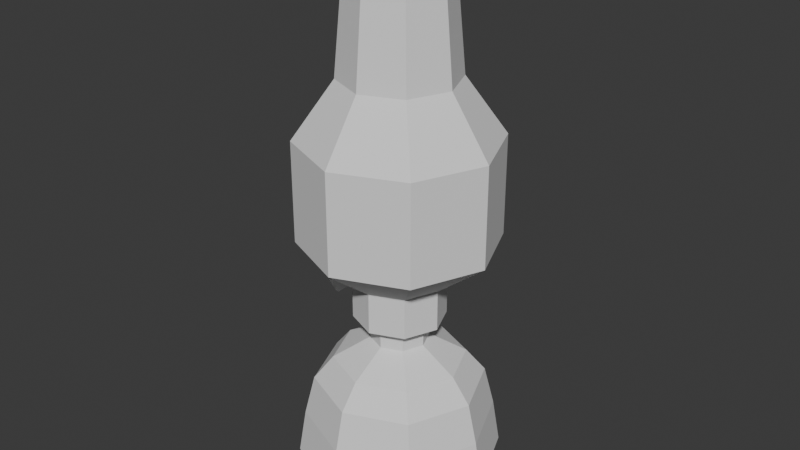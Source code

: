 # Source: Oillamp.blend  (saved by Blender 5.1.29; exported with 4.5.12 LTS)
import bpy
from mathutils import Matrix  # noqa: F401  (used for matrix-valued properties, if any)

bpy.ops.wm.read_factory_settings(use_empty=True)
scene = bpy.context.scene
scene.name = 'Scene'

# ---- collections
col_collection = bpy.data.collections.new('Collection'); scene.collection.children.link(col_collection)

# ---- world
world_world = bpy.data.worlds.new('World'); scene.world = world_world
world_world.use_nodes = True; world_world.node_tree.nodes.clear()
_N = world_world.node_tree.nodes; _L = world_world.node_tree.links
n0 = _N.new('ShaderNodeOutputWorld'); n0.name = 'World Output'; n0.location = (200, 100)
n1 = _N.new('ShaderNodeBackground'); n1.name = 'Background'; n1.location = (-200, 100)
n1.inputs[0].default_value = (0.05088, 0.05088, 0.05088, 1.0)
_L.new(n1.outputs[0], n0.inputs[0])
n0.is_active_output = True
world_world.color = (0.05088, 0.05088, 0.05088)
world_world.sun_shadow_jitter_overblur = 0.0

# ---- meshes
me_cylinder = bpy.data.meshes.new('Cylinder')
me_cylinder.from_pydata([(0.0, 0.03, -0.01), (2.458e-11, 0.02683, 0.002833), (0.02121, 0.02121, -0.01), (0.01897, 0.01897, 0.002833), (0.03, 0.0, -0.01), (0.02683, 2.458e-11, 0.002833), (0.02121, -0.02121, -0.01), (0.01897, -0.01897, 0.002833), (0.0, -0.03, -0.01), (2.458e-11, -0.02683, 0.002833), (-0.02121, -0.02121, -0.01), (-0.01897, -0.01897, 0.002833), (-0.03, 0.0, -0.01), (-0.02683, 2.458e-11, 0.002833), (-0.02121, 0.02121, -0.01), (-0.01897, 0.01897, 0.002833), (0.01467, 0.01467, 0.01026), (-1.474e-10, 0.02075, 0.01026), (0.02075, -3.38e-11, 0.01026), (0.01467, -0.01467, 0.01026), (-1.474e-10, -0.02075, 0.01026), (-0.01467, -0.01467, 0.01026), (-0.02075, -3.38e-11, 0.01026), (-0.01467, 0.01467, 0.01026), (0.006448, 0.006448, 0.0169), (-5.215e-10, 0.009119, 0.0169), (0.009119, 1.156e-10, 0.0169), (0.006448, -0.006448, 0.0169), (-5.215e-10, -0.009119, 0.0169), (-0.006448, -0.006448, 0.0169), (-0.009119, 1.156e-10, 0.0169), (-0.006448, 0.006448, 0.0169), (0.006448, 0.006448, 0.02359), (-5.215e-10, 0.009119, 0.02359), (0.009119, 1.156e-10, 0.02359), (0.006448, -0.006448, 0.02359), (-5.215e-10, -0.009119, 0.02359), (-0.006448, -0.006448, 0.02359), (-0.009119, 1.156e-10, 0.02359), (-0.006448, 0.006448, 0.02359), (0.01013, 0.01013, 0.02461), (-3.538e-10, 0.01433, 0.02461), (0.01433, 1.818e-10, 0.02461), (0.01013, -0.01013, 0.02461), (-3.538e-10, -0.01433, 0.02461), (-0.01013, -0.01013, 0.02461), (-0.01433, 1.818e-10, 0.02461), (-0.01013, 0.01013, 0.02461), (0.01013, 0.01013, 0.03776), (-3.538e-10, 0.01433, 0.03776), (0.01433, 1.818e-10, 0.03776), (0.01013, -0.01013, 0.03776), (-3.538e-10, -0.01433, 0.03776), (-0.01013, -0.01013, 0.03776), (-0.01433, 1.818e-10, 0.03776), (-0.01013, 0.01013, 0.03776), (0.02176, 0.02176, 0.05081), (1.647e-09, 0.03077, 0.05081), (0.03077, 2.567e-10, 0.05081), (0.02176, -0.02176, 0.05081), (1.647e-09, -0.03077, 0.05081), (-0.02176, -0.02176, 0.05081), (-0.03077, 2.567e-10, 0.05081), (-0.02176, 0.02176, 0.05081), (0.02176, 0.02176, 0.0826), (1.647e-09, 0.03077, 0.0826), (0.03077, 2.567e-10, 0.0826), (0.02176, -0.02176, 0.0826), (1.647e-09, -0.03077, 0.0826), (-0.02176, -0.02176, 0.0826), (-0.03077, 2.567e-10, 0.0826), (-0.02176, 0.02176, 0.0826), (0.01276, 0.01276, 0.1005), (1.12e-09, 0.01804, 0.1005), (0.01804, 2.089e-10, 0.1005), (0.01276, -0.01276, 0.1005), (1.12e-09, -0.01804, 0.1005), (-0.01276, -0.01276, 0.1005), (-0.01804, 2.089e-10, 0.1005), (-0.01276, 0.01276, 0.1005), (0.009604, 0.009604, 0.1344), (9.442e-10, 0.01358, 0.1344), (0.01358, 2.131e-10, 0.1344), (0.009604, -0.009604, 0.1344), (9.442e-10, -0.01358, 0.1344), (-0.009604, -0.009604, 0.1344), (-0.01358, 2.131e-10, 0.1344), (-0.009604, 0.009604, 0.1344), (-1.985e-10, 0.03234, -0.02463), (0.02287, 0.02287, -0.02463), (0.03234, -1.818e-11, -0.02463), (0.02287, -0.02287, -0.02463), (-1.985e-10, -0.03234, -0.02463), (-0.02287, -0.02287, -0.02463), (-0.03234, -1.818e-11, -0.02463), (-0.02287, 0.02287, -0.02463), (0.01053, 0.01053, 0.1344), (9.653e-10, 0.01489, 0.1344), (0.01489, 2.131e-10, 0.1344), (0.01053, -0.01053, 0.1344), (9.653e-10, -0.01489, 0.1344), (-0.01053, -0.01053, 0.1344), (-0.01489, 2.131e-10, 0.1344), (-0.01053, 0.01053, 0.1344), (0.01209, 0.01209, 0.09902), (-7.164e-09, 0.0171, 0.09902), (0.0171, 2.682e-10, 0.09902), (0.01209, -0.01209, 0.09902), (-7.164e-09, -0.0171, 0.09902), (-0.01209, -0.01209, 0.09902), (-0.0171, 2.682e-10, 0.09902), (-0.01209, 0.01209, 0.09902), (0.01209, 0.01209, 0.09902), (-7.164e-09, 0.0171, 0.09902), (0.0171, 2.682e-10, 0.09902), (0.01209, -0.01209, 0.09902), (-7.164e-09, -0.0171, 0.09902), (-0.01209, -0.01209, 0.09902), (-0.0171, 2.682e-10, 0.09902), (-0.01209, 0.01209, 0.09902), (0.02031, 0.02031, 0.08238), (-7.049e-09, 0.02873, 0.08238), (0.02873, 4.507e-10, 0.08238), (0.02031, -0.02031, 0.08238), (-7.049e-09, -0.02873, 0.08238), (-0.02031, -0.02031, 0.08238), (-0.02873, 4.507e-10, 0.08238), (-0.02031, 0.02031, 0.08238), (0.02031, 0.02031, 0.05108), (-7.049e-09, 0.02873, 0.05108), (0.02873, 4.507e-10, 0.05108), (0.02031, -0.02031, 0.05108), (-7.049e-09, -0.02873, 0.05108), (-0.02031, -0.02031, 0.05108), (-0.02873, 4.507e-10, 0.05108), (-0.02031, 0.02031, 0.05108), (0.009413, 0.009413, 0.03842), (-7.389e-09, 0.01331, 0.03842), (0.01331, 2.088e-10, 0.03842), (0.009413, -0.009413, 0.03842), (-7.389e-09, -0.01331, 0.03842), (-0.009413, -0.009413, 0.03842), (-0.01331, 2.088e-10, 0.03842), (-0.009413, 0.009413, 0.03842), (0.009413, 0.009413, 0.0255), (-8.139e-09, 0.01331, 0.0255), (0.01331, 2.088e-10, 0.0255), (0.009413, -0.009413, 0.0255), (-8.139e-09, -0.01331, 0.0255), (-0.009413, -0.009413, 0.0255), (-0.01331, 2.088e-10, 0.0255), (-0.009413, 0.009413, 0.0255), (-0.01361, 0.001, 0.03149), (-0.02183, 0.001, 0.03149), (-0.01361, 0.0005, 0.03235), (-0.02183, 0.0005, 0.03235), (-0.01361, -0.0005, 0.03235), (-0.02183, -0.0005, 0.03235), (-0.01361, -0.001, 0.03149), (-0.02183, -0.001, 0.03149), (-0.01361, -0.0005, 0.03062), (-0.02183, -0.0005, 0.03062), (-0.01361, 0.0005, 0.03062), (-0.02183, 0.0005, 0.03062), (-0.02214, 0.003411, 0.0374), (-0.02214, 0.006821, 0.03149), (-0.02214, -0.003411, 0.0374), (-0.02214, -0.006821, 0.03149), (-0.02214, -0.003411, 0.02558), (-0.02214, 0.003411, 0.02558), (-0.02315, 0.003411, 0.0374), (-0.02315, 0.006821, 0.03149), (-0.02315, -0.003411, 0.0374), (-0.02315, -0.006821, 0.03149), (-0.02315, -0.003411, 0.02558), (-0.02315, 0.003411, 0.02558)], [], [(0, 1, 3, 2), (2, 3, 5, 4), (4, 5, 7, 6), (6, 7, 9, 8), (8, 9, 11, 10), (10, 11, 13, 12), (13, 11, 21, 22), (12, 13, 15, 14), (14, 15, 1, 0), (6, 8, 92, 91), (16, 17, 25, 24), (9, 7, 19, 20), (15, 13, 22, 23), (5, 3, 16, 18), (11, 9, 20, 21), (1, 15, 23, 17), (3, 1, 17, 16), (7, 5, 18, 19), (31, 30, 38, 39), (17, 23, 31, 25), (22, 21, 29, 30), (20, 19, 27, 28), (18, 16, 24, 26), (23, 22, 30, 31), (21, 20, 28, 29), (19, 18, 26, 27), (33, 39, 47, 41), (29, 28, 36, 37), (27, 26, 34, 35), (24, 25, 33, 32), (25, 31, 39, 33), (30, 29, 37, 38), (28, 27, 35, 36), (26, 24, 32, 34), (45, 44, 52, 53), (38, 37, 45, 46), (36, 35, 43, 44), (34, 32, 40, 42), (39, 38, 46, 47), (37, 36, 44, 45), (35, 34, 42, 43), (32, 33, 41, 40), (53, 52, 60, 61), (43, 42, 50, 51), (40, 41, 49, 48), (41, 47, 55, 49), (46, 45, 53, 54), (44, 43, 51, 52), (42, 40, 48, 50), (47, 46, 54, 55), (61, 60, 68, 69), (51, 50, 58, 59), (48, 49, 57, 56), (49, 55, 63, 57), (54, 53, 61, 62), (52, 51, 59, 60), (50, 48, 56, 58), (55, 54, 62, 63), (71, 70, 78, 79), (59, 58, 66, 67), (56, 57, 65, 64), (57, 63, 71, 65), (62, 61, 69, 70), (60, 59, 67, 68), (58, 56, 64, 66), (63, 62, 70, 71), (79, 78, 102, 103), (69, 68, 76, 77), (67, 66, 74, 75), (64, 65, 73, 72), (65, 71, 79, 73), (70, 69, 77, 78), (68, 67, 75, 76), (66, 64, 72, 74), (85, 84, 108, 109), (77, 76, 100, 101), (75, 74, 98, 99), (72, 73, 97, 96), (73, 79, 103, 97), (78, 77, 101, 102), (76, 75, 99, 100), (74, 72, 96, 98), (88, 89, 90, 91, 92, 93, 94, 95), (12, 14, 95, 94), (2, 4, 90, 89), (8, 10, 93, 92), (14, 0, 88, 95), (0, 2, 89, 88), (4, 6, 91, 90), (10, 12, 94, 93), (81, 80, 96, 97), (80, 82, 98, 96), (82, 83, 99, 98), (83, 84, 100, 99), (84, 85, 101, 100), (85, 86, 102, 101), (86, 87, 103, 102), (87, 81, 97, 103), (111, 110, 118, 119), (83, 82, 106, 107), (80, 81, 105, 104), (81, 87, 111, 105), (86, 85, 109, 110), (84, 83, 107, 108), (82, 80, 104, 106), (87, 86, 110, 111), (118, 117, 125, 126), (109, 108, 116, 117), (107, 106, 114, 115), (104, 105, 113, 112), (105, 111, 119, 113), (110, 109, 117, 118), (108, 107, 115, 116), (106, 104, 112, 114), (120, 121, 129, 128), (116, 115, 123, 124), (114, 112, 120, 122), (119, 118, 126, 127), (117, 116, 124, 125), (115, 114, 122, 123), (112, 113, 121, 120), (113, 119, 127, 121), (135, 134, 142, 143), (121, 127, 135, 129), (126, 125, 133, 134), (124, 123, 131, 132), (122, 120, 128, 130), (127, 126, 134, 135), (125, 124, 132, 133), (123, 122, 130, 131), (138, 136, 144, 146), (133, 132, 140, 141), (131, 130, 138, 139), (128, 129, 137, 136), (129, 135, 143, 137), (134, 133, 141, 142), (132, 131, 139, 140), (130, 128, 136, 138), (144, 145, 151, 150, 149, 148, 147, 146), (143, 142, 150, 151), (141, 140, 148, 149), (139, 138, 146, 147), (136, 137, 145, 144), (137, 143, 151, 145), (142, 141, 149, 150), (140, 139, 147, 148), (152, 153, 155, 154), (154, 155, 157, 156), (156, 157, 159, 158), (158, 159, 161, 160), (153, 163, 169, 165), (160, 161, 163, 162), (162, 163, 153, 152), (152, 154, 156, 158, 160, 162), (169, 168, 174, 175), (161, 159, 167, 168), (157, 155, 164, 166), (163, 161, 168, 169), (155, 153, 165, 164), (159, 157, 166, 167), (170, 171, 175, 174, 173, 172), (167, 166, 172, 173), (164, 165, 171, 170), (165, 169, 175, 171), (168, 167, 173, 174), (166, 164, 170, 172)])
_uv = me_cylinder.uv_layers.new(name='UVMap')
_uv.uv.foreach_set('vector', [1.0, 0.5, 1.0, 1.0, 0.875, 1.0, 0.875, 0.5, 0.875, 0.5, 0.875, 1.0, 0.75, 1.0, 0.75, 0.5, 0.75, 0.5, 0.75, 1.0, 0.625, 1.0, 0.625, 0.5, 0.625, 0.5, 0.625, 1.0, 0.5, 1.0, 0.5, 0.5, 0.5, 0.5, 0.5, 1.0, 0.375, 1.0, 0.375, 0.5, 0.375, 0.5, 0.375, 1.0, 0.25, 1.0, 0.25, 0.5, 0.25, 1.0, 0.375, 1.0, 0.375, 1.0, 0.25, 1.0, 0.25, 0.5, 0.25, 1.0, 0.125, 1.0, 0.125, 0.5, 0.125, 0.5, 0.125, 1.0, 0.0, 1.0, 0.0, 0.5, 0.625, 0.5, 0.5, 0.5, 0.5, 0.5, 0.625, 0.5, 0.875, 1.0, 1.0, 1.0, 1.0, 1.0, 0.875, 1.0, 0.5, 1.0, 0.625, 1.0, 0.625, 1.0, 0.5, 1.0, 0.125, 1.0, 0.25, 1.0, 0.25, 1.0, 0.125, 1.0, 0.75, 1.0, 0.875, 1.0, 0.875, 1.0, 0.75, 1.0, 0.375, 1.0, 0.5, 1.0, 0.5, 1.0, 0.375, 1.0, 0.0, 1.0, 0.125, 1.0, 0.125, 1.0, 0.0, 1.0, 0.875, 1.0, 1.0, 1.0, 1.0, 1.0, 0.875, 1.0, 0.625, 1.0, 0.75, 1.0, 0.75, 1.0, 0.625, 1.0, 0.125, 1.0, 0.25, 1.0, 0.25, 1.0, 0.125, 1.0, 0.0, 1.0, 0.125, 1.0, 0.125, 1.0, 0.0, 1.0, 0.25, 1.0, 0.375, 1.0, 0.375, 1.0, 0.25, 1.0, 0.5, 1.0, 0.625, 1.0, 0.625, 1.0, 0.5, 1.0, 0.75, 1.0, 0.875, 1.0, 0.875, 1.0, 0.75, 1.0, 0.125, 1.0, 0.25, 1.0, 0.25, 1.0, 0.125, 1.0, 0.375, 1.0, 0.5, 1.0, 0.5, 1.0, 0.375, 1.0, 0.625, 1.0, 0.75, 1.0, 0.75, 1.0, 0.625, 1.0, 0.0, 1.0, 0.125, 1.0, 0.125, 1.0, 0.0, 1.0, 0.375, 1.0, 0.5, 1.0, 0.5, 1.0, 0.375, 1.0, 0.625, 1.0, 0.75, 1.0, 0.75, 1.0, 0.625, 1.0, 0.875, 1.0, 1.0, 1.0, 1.0, 1.0, 0.875, 1.0, 0.0, 1.0, 0.125, 1.0, 0.125, 1.0, 0.0, 1.0, 0.25, 1.0, 0.375, 1.0, 0.375, 1.0, 0.25, 1.0, 0.5, 1.0, 0.625, 1.0, 0.625, 1.0, 0.5, 1.0, 0.75, 1.0, 0.875, 1.0, 0.875, 1.0, 0.75, 1.0, 0.375, 1.0, 0.5, 1.0, 0.5, 1.0, 0.375, 1.0, 0.25, 1.0, 0.375, 1.0, 0.375, 1.0, 0.25, 1.0, 0.5, 1.0, 0.625, 1.0, 0.625, 1.0, 0.5, 1.0, 0.75, 1.0, 0.875, 1.0, 0.875, 1.0, 0.75, 1.0, 0.125, 1.0, 0.25, 1.0, 0.25, 1.0, 0.125, 1.0, 0.375, 1.0, 0.5, 1.0, 0.5, 1.0, 0.375, 1.0, 0.625, 1.0, 0.75, 1.0, 0.75, 1.0, 0.625, 1.0, 0.875, 1.0, 1.0, 1.0, 1.0, 1.0, 0.875, 1.0, 0.375, 1.0, 0.5, 1.0, 0.5, 1.0, 0.375, 1.0, 0.625, 1.0, 0.75, 1.0, 0.75, 1.0, 0.625, 1.0, 0.875, 1.0, 1.0, 1.0, 1.0, 1.0, 0.875, 1.0, 0.0, 1.0, 0.125, 1.0, 0.125, 1.0, 0.0, 1.0, 0.25, 1.0, 0.375, 1.0, 0.375, 1.0, 0.25, 1.0, 0.5, 1.0, 0.625, 1.0, 0.625, 1.0, 0.5, 1.0, 0.75, 1.0, 0.875, 1.0, 0.875, 1.0, 0.75, 1.0, 0.125, 1.0, 0.25, 1.0, 0.25, 1.0, 0.125, 1.0, 0.375, 1.0, 0.5, 1.0, 0.5, 1.0, 0.375, 1.0, 0.625, 1.0, 0.75, 1.0, 0.75, 1.0, 0.625, 1.0, 0.875, 1.0, 1.0, 1.0, 1.0, 1.0, 0.875, 1.0, 0.0, 1.0, 0.125, 1.0, 0.125, 1.0, 0.0, 1.0, 0.25, 1.0, 0.375, 1.0, 0.375, 1.0, 0.25, 1.0, 0.5, 1.0, 0.625, 1.0, 0.625, 1.0, 0.5, 1.0, 0.75, 1.0, 0.875, 1.0, 0.875, 1.0, 0.75, 1.0, 0.125, 1.0, 0.25, 1.0, 0.25, 1.0, 0.125, 1.0, 0.125, 1.0, 0.25, 1.0, 0.25, 1.0, 0.125, 1.0, 0.625, 1.0, 0.75, 1.0, 0.75, 1.0, 0.625, 1.0, 0.875, 1.0, 1.0, 1.0, 1.0, 1.0, 0.875, 1.0, 0.0, 1.0, 0.125, 1.0, 0.125, 1.0, 0.0, 1.0, 0.25, 1.0, 0.375, 1.0, 0.375, 1.0, 0.25, 1.0, 0.5, 1.0, 0.625, 1.0, 0.625, 1.0, 0.5, 1.0, 0.75, 1.0, 0.875, 1.0, 0.875, 1.0, 0.75, 1.0, 0.125, 1.0, 0.25, 1.0, 0.25, 1.0, 0.125, 1.0, 0.125, 1.0, 0.25, 1.0, 0.25, 1.0, 0.125, 1.0, 0.375, 1.0, 0.5, 1.0, 0.5, 1.0, 0.375, 1.0, 0.625, 1.0, 0.75, 1.0, 0.75, 1.0, 0.625, 1.0, 0.875, 1.0, 1.0, 1.0, 1.0, 1.0, 0.875, 1.0, 0.0, 1.0, 0.125, 1.0, 0.125, 1.0, 0.0, 1.0, 0.25, 1.0, 0.375, 1.0, 0.375, 1.0, 0.25, 1.0, 0.5, 1.0, 0.625, 1.0, 0.625, 1.0, 0.5, 1.0, 0.75, 1.0, 0.875, 1.0, 0.875, 1.0, 0.75, 1.0, 0.09524, 0.09524, 0.25, 0.03114, 0.25, 0.03114, 0.09524, 0.09524, 0.375, 1.0, 0.5, 1.0, 0.5, 1.0, 0.375, 1.0, 0.625, 1.0, 0.75, 1.0, 0.75, 1.0, 0.625, 1.0, 0.875, 1.0, 1.0, 1.0, 1.0, 1.0, 0.875, 1.0, 0.0, 1.0, 0.125, 1.0, 0.125, 1.0, 0.0, 1.0, 0.25, 1.0, 0.375, 1.0, 0.375, 1.0, 0.25, 1.0, 0.5, 1.0, 0.625, 1.0, 0.625, 1.0, 0.5, 1.0, 0.75, 1.0, 0.875, 1.0, 0.875, 1.0, 0.75, 1.0, 0.75, 0.49, 0.9197, 0.4197, 0.99, 0.25, 0.9197, 0.08029, 0.75, 0.01, 0.5803, 0.08029, 0.51, 0.25, 0.5803, 0.4197, 0.25, 0.5, 0.125, 0.5, 0.125, 0.5, 0.25, 0.5, 0.875, 0.5, 0.75, 0.5, 0.75, 0.5, 0.875, 0.5, 0.5, 0.5, 0.375, 0.5, 0.375, 0.5, 0.5, 0.5, 0.125, 0.5, 0.0, 0.5, 0.0, 0.5, 0.125, 0.5, 1.0, 0.5, 0.875, 0.5, 0.875, 0.5, 1.0, 0.5, 0.75, 0.5, 0.625, 0.5, 0.625, 0.5, 0.75, 0.5, 0.375, 0.5, 0.25, 0.5, 0.25, 0.5, 0.375, 0.5, 0.25, 0.4689, 0.4048, 0.4048, 0.4197, 0.4197, 0.25, 0.49, 0.4048, 0.4048, 0.4689, 0.25, 0.49, 0.25, 0.4197, 0.4197, 0.4689, 0.25, 0.4048, 0.09524, 0.4197, 0.08029, 0.49, 0.25, 0.4048, 0.09524, 0.25, 0.03114, 0.25, 0.01, 0.4197, 0.08029, 0.25, 0.03114, 0.09524, 0.09524, 0.08029, 0.08029, 0.25, 0.01, 0.09524, 0.09524, 0.03114, 0.25, 0.01, 0.25, 0.08029, 0.08029, 0.03114, 0.25, 0.09524, 0.4048, 0.08029, 0.4197, 0.01, 0.25, 0.09524, 0.4048, 0.25, 0.4689, 0.25, 0.49, 0.08029, 0.4197, 0.09524, 0.4048, 0.03114, 0.25, 0.03114, 0.25, 0.09524, 0.4048, 0.4048, 0.09524, 0.4689, 0.25, 0.4689, 0.25, 0.4048, 0.09524, 0.4048, 0.4048, 0.25, 0.4689, 0.25, 0.4689, 0.4048, 0.4048, 0.25, 0.4689, 0.09524, 0.4048, 0.09524, 0.4048, 0.25, 0.4689, 0.03114, 0.25, 0.09524, 0.09524, 0.09524, 0.09524, 0.03114, 0.25, 0.25, 0.03114, 0.4048, 0.09524, 0.4048, 0.09524, 0.25, 0.03114, 0.4689, 0.25, 0.4048, 0.4048, 0.4048, 0.4048, 0.4689, 0.25, 0.09524, 0.4048, 0.03114, 0.25, 0.03114, 0.25, 0.09524, 0.4048, 0.03114, 0.25, 0.09524, 0.09524, 0.09524, 0.09524, 0.03114, 0.25, 0.09524, 0.09524, 0.25, 0.03114, 0.25, 0.03114, 0.09524, 0.09524, 0.4048, 0.09524, 0.4689, 0.25, 0.4689, 0.25, 0.4048, 0.09524, 0.4048, 0.4048, 0.25, 0.4689, 0.25, 0.4689, 0.4048, 0.4048, 0.25, 0.4689, 0.09524, 0.4048, 0.09524, 0.4048, 0.25, 0.4689, 0.03114, 0.25, 0.09524, 0.09524, 0.09524, 0.09524, 0.03114, 0.25, 0.25, 0.03114, 0.4048, 0.09524, 0.4048, 0.09524, 0.25, 0.03114, 0.4689, 0.25, 0.4048, 0.4048, 0.4048, 0.4048, 0.4689, 0.25, 0.4048, 0.4048, 0.25, 0.4689, 0.25, 0.4689, 0.4048, 0.4048, 0.25, 0.03114, 0.4048, 0.09524, 0.4048, 0.09524, 0.25, 0.03114, 0.4689, 0.25, 0.4048, 0.4048, 0.4048, 0.4048, 0.4689, 0.25, 0.09524, 0.4048, 0.03114, 0.25, 0.03114, 0.25, 0.09524, 0.4048, 0.09524, 0.09524, 0.25, 0.03114, 0.25, 0.03114, 0.09524, 0.09524, 0.4048, 0.09524, 0.4689, 0.25, 0.4689, 0.25, 0.4048, 0.09524, 0.4048, 0.4048, 0.25, 0.4689, 0.25, 0.4689, 0.4048, 0.4048, 0.25, 0.4689, 0.09524, 0.4048, 0.09524, 0.4048, 0.25, 0.4689, 0.09524, 0.4048, 0.03114, 0.25, 0.03114, 0.25, 0.09524, 0.4048, 0.25, 0.4689, 0.09524, 0.4048, 0.09524, 0.4048, 0.25, 0.4689, 0.03114, 0.25, 0.09524, 0.09524, 0.09524, 0.09524, 0.03114, 0.25, 0.25, 0.03114, 0.4048, 0.09524, 0.4048, 0.09524, 0.25, 0.03114, 0.4689, 0.25, 0.4048, 0.4048, 0.4048, 0.4048, 0.4689, 0.25, 0.09524, 0.4048, 0.03114, 0.25, 0.03114, 0.25, 0.09524, 0.4048, 0.09524, 0.09524, 0.25, 0.03114, 0.25, 0.03114, 0.09524, 0.09524, 0.4048, 0.09524, 0.4689, 0.25, 0.4689, 0.25, 0.4048, 0.09524, 0.4689, 0.25, 0.4048, 0.4048, 0.4048, 0.4048, 0.4689, 0.25, 0.09524, 0.09524, 0.25, 0.03114, 0.25, 0.03114, 0.09524, 0.09524, 0.4048, 0.09524, 0.4689, 0.25, 0.4689, 0.25, 0.4048, 0.09524, 0.4048, 0.4048, 0.25, 0.4689, 0.25, 0.4689, 0.4048, 0.4048, 0.25, 0.4689, 0.09524, 0.4048, 0.09524, 0.4048, 0.25, 0.4689, 0.03114, 0.25, 0.09524, 0.09524, 0.09524, 0.09524, 0.03114, 0.25, 0.25, 0.03114, 0.4048, 0.09524, 0.4048, 0.09524, 0.25, 0.03114, 0.4689, 0.25, 0.4048, 0.4048, 0.4048, 0.4048, 0.4689, 0.25, 0.4048, 0.4048, 0.25, 0.4689, 0.09524, 0.4048, 0.03114, 0.25, 0.09524, 0.09524, 0.25, 0.03114, 0.4048, 0.09524, 0.4689, 0.25, 0.09524, 0.4048, 0.03114, 0.25, 0.03114, 0.25, 0.09524, 0.4048, 0.09524, 0.09524, 0.25, 0.03114, 0.25, 0.03114, 0.09524, 0.09524, 0.4048, 0.09524, 0.4689, 0.25, 0.4689, 0.25, 0.4048, 0.09524, 0.4048, 0.4048, 0.25, 0.4689, 0.25, 0.4689, 0.4048, 0.4048, 0.25, 0.4689, 0.09524, 0.4048, 0.09524, 0.4048, 0.25, 0.4689, 0.03114, 0.25, 0.09524, 0.09524, 0.09524, 0.09524, 0.03114, 0.25, 0.25, 0.03114, 0.4048, 0.09524, 0.4048, 0.09524, 0.25, 0.03114, 1.0, 0.5, 1.0, 1.0, 0.8333, 1.0, 0.8333, 0.5, 0.8333, 0.5, 0.8333, 1.0, 0.6667, 1.0, 0.6667, 0.5, 0.6667, 0.5, 0.6667, 1.0, 0.5, 1.0, 0.5, 0.5, 0.5, 0.5, 0.5, 1.0, 0.3333, 1.0, 0.3333, 0.5, -8.941e-08, 1.0, 0.1667, 1.0, 0.1667, 1.0, -8.941e-08, 1.0, 0.3333, 0.5, 0.3333, 1.0, 0.1667, 1.0, 0.1667, 0.5, 0.1667, 0.5, 0.1667, 1.0, -8.941e-08, 1.0, -8.941e-08, 0.5, 0.75, 0.49, 0.9578, 0.37, 0.9578, 0.13, 0.75, 0.01, 0.5422, 0.13, 0.5422, 0.37, 0.1667, 1.0, 0.3333, 1.0, 0.3333, 1.0, 0.1667, 1.0, 0.3333, 1.0, 0.5, 1.0, 0.5, 1.0, 0.3333, 1.0, 0.6667, 1.0, 0.8333, 1.0, 0.8333, 1.0, 0.6667, 1.0, 0.1667, 1.0, 0.3333, 1.0, 0.3333, 1.0, 0.1667, 1.0, 0.8333, 1.0, 1.0, 1.0, 1.0, 1.0, 0.8333, 1.0, 0.5, 1.0, 0.6667, 1.0, 0.6667, 1.0, 0.5, 1.0, 0.4578, 0.37, 0.25, 0.49, 0.04215, 0.37, 0.04215, 0.13, 0.25, 0.01, 0.4578, 0.13, 0.5, 1.0, 0.6667, 1.0, 0.6667, 1.0, 0.5, 1.0, 0.8333, 1.0, 1.0, 1.0, 1.0, 1.0, 0.8333, 1.0, -8.941e-08, 1.0, 0.1667, 1.0, 0.1667, 1.0, -8.941e-08, 1.0, 0.3333, 1.0, 0.5, 1.0, 0.5, 1.0, 0.3333, 1.0, 0.6667, 1.0, 0.8333, 1.0, 0.8333, 1.0, 0.6667, 1.0])
me_cylinder.update()

# ---- objects
ob_cylinder = bpy.data.objects.new('Cylinder', me_cylinder)

# ---- transforms, parenting, visibility, modifiers, constraints
ob_cylinder.location = (0.0, 0.0, 0.1819)

# ---- collection membership
col_collection.objects.link(ob_cylinder)

# ---- scene / render settings (as saved in the file)
scene.frame_start = 1; scene.frame_end = 250; scene.frame_set(1)
scene.render.engine = 'BLENDER_EEVEE_NEXT'
scene.render.bake_bias = 0.0
scene.render.bake_samples = 0
scene.cycles.sampling_pattern = 'TABULATED_SOBOL'
scene.eevee.use_volume_custom_range = False
bpy.context.view_layer.update()

# ---- added for rendering (the .blend has no active camera and no usable light): camera, sun
cam_auto = bpy.data.cameras.new('AutoCamera')
cam_auto.lens = 50.0
cam_auto.sensor_width = 36.0
cam_auto.clip_end = 1000.0
ob_auto_camera = bpy.data.objects.new('AutoCamera', cam_auto)
scene.collection.objects.link(ob_auto_camera)
ob_auto_camera.location = (0.185045, -0.222054, 0.384847)
ob_auto_camera.rotation_euler = (1.09748, -7.21219e-08, 0.694738)
scene.camera = ob_auto_camera
light_auto_sun = bpy.data.lights.new('AutoSun', 'SUN')
light_auto_sun.energy = 3.0
light_auto_sun.angle = 0.0523599
ob_auto_sun = bpy.data.objects.new('AutoSun', light_auto_sun)
scene.collection.objects.link(ob_auto_sun)
ob_auto_sun.rotation_euler = (0.872665, 0.174533, 0.523599)
bpy.context.view_layer.update()
